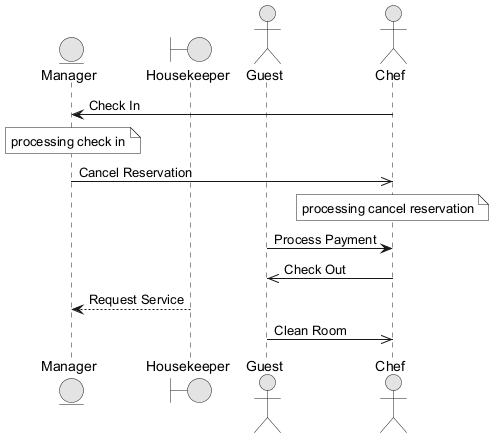

The diagram above was rendered by PlantUML. Its source (embedded in the PNG):
@startuml
skinparam monochrome true
entity "Manager" as M
boundary "Housekeeper" as H
actor "Guest" as G
actor "Chef" as C
C -> M : Check In
note over M : processing check in
M ->> C : Cancel Reservation
note over C : processing cancel reservation
G -> C : Process Payment
C ->> G : Check Out
H --> M : Request Service
G ->> C : Clean Room
@enduml